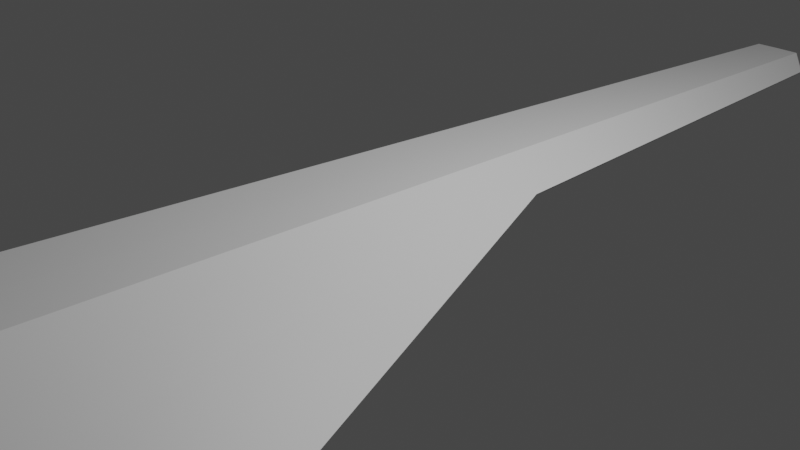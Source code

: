 # Source: ark_nova9.blend  (saved by Blender 2.80.41; exported with 4.5.12 LTS)
import bpy
from mathutils import Matrix  # noqa: F401  (used for matrix-valued properties, if any)

bpy.ops.wm.read_factory_settings(use_empty=True)
scene = bpy.context.scene
scene.name = 'Scene'

# ---- collections
col_collection = bpy.data.collections.new('Collection'); scene.collection.children.link(col_collection)

# ---- materials (node trees are filled in below, after node groups)
mat_material = bpy.data.materials.new('Material')
mat_material.alpha_threshold = 0.0
mat_material.use_transparent_shadow = False
mat_material.roughness = 0.5
mat_material.line_color = (0.0, 0.0, 0.0, 1.0)

# ---- material node trees
mat_material.use_nodes = True; mat_material.node_tree.nodes.clear()
_N = mat_material.node_tree.nodes; _L = mat_material.node_tree.links
n0 = _N.new('ShaderNodeOutputMaterial'); n0.name = 'Material Output'; n0.location = (300, 300)
n1 = _N.new('ShaderNodeBsdfPrincipled'); n1.name = 'Principled BSDF'; n1.location = (10, 300)
n1.distribution = 'GGX'
n1.subsurface_method = 'BURLEY'
n1.inputs[3].default_value = 1.45
_L.new(n1.outputs[0], n0.inputs[0])
n0.is_active_output = True

# ---- world
world_world = bpy.data.worlds.new('World'); scene.world = world_world
world_world.color = (0.05088, 0.05088, 0.05088)
world_world.use_sun_shadow = False
world_world.sun_shadow_jitter_overblur = 0.0

# ---- cameras
cam_camera = bpy.data.cameras.new('Camera')
cam_camera.clip_end = 100.0
cam_camera.ortho_scale = 7.314
cam_camera.dof.focus_distance = 0.0
cam_camera.dof.aperture_fstop = 128.0

# ---- lights
light_light = bpy.data.lights.new('Light', 'POINT')
light_light.transmission_factor = 0.0
light_light.cutoff_distance = 30.0
light_light.energy = 1000.0
light_light.shadow_buffer_clip_start = 1.001
light_light.shadow_soft_size = 0.1
light_light.shadow_maximum_resolution = 0.006
light_light.use_absolute_resolution = True

# ---- meshes
me_cube_001 = bpy.data.meshes.new('Cube.001')
me_cube_001.from_pydata([(0.9068, -1.018, 0.2347), (1.464, 4.932, 0.3), (0.5404, -6.998, 0.05264), (0.2853, -7.302, 0.1857), (2.381e-06, -7.307, 0.1862), (0.6126, 5.313, 0.838), (-1.732e-06, 5.317, 0.8375), (2.342, 3.525, -0.3081), (2.106, 4.362, -0.1142), (0.4573, -0.671, 0.5286), (2.177e-07, -0.6681, 0.5287)], [], [(1, 8, 7, 0), (9, 10, 6, 5), (9, 0, 2, 3), (1, 0, 9, 5), (4, 10, 9, 3)])
_uv = me_cube_001.uv_layers.new(name='UVMap')
_uv.uv.foreach_set('vector', [0.5631, 0.2488, 0.6033, 0.2419, 0.6214, 0.2264, 0.5197, 0.1039, 0.0, 0.0, 0.0, 0.0, 0.0, 0.0, 0.0, 0.0, 0.0, 0.0, 0.5197, 0.1039, 0.0, 0.0, 0.0, 0.0, 0.5631, 0.2488, 0.5197, 0.1039, 0.0, 0.0, 0.0, 0.0, 0.0, 0.0, 0.0, 0.0, 0.0, 0.0, 0.0, 0.0])
me_cube_001.materials.append(mat_material)
me_cube_001.use_remesh_preserve_volume = False
me_cube_001.use_remesh_preserve_attributes = False
me_cube_001.use_mirror_vertex_groups = False
me_cube_001.update()
me_cube_003 = bpy.data.meshes.new('Cube.003')
me_cube_003.from_pydata([(1.16, 5.091, 0.4922), (0.4533, -7.047, 0.09066), (0.2844, -7.217, 0.1863), (0.0005421, -7.219, 0.1845), (0.3007, -6.853, -0.00997), (0.3931, 5.249, -0.009341), (0.08549, -6.854, -0.01009), (-0.001569, -7.13, 0.1379), (0.07908, -1.509, -0.01042), (0.07313, -7.093, 0.1182), (0.05127, -7.129, 0.1379), (4.917e-07, -1.509, -0.01042), (-1.71e-06, 5.249, -0.01042)], [], [(2, 1, 4), (0, 5, 4, 1), (4, 5, 8, 6), (2, 4, 6, 9, 10, 7, 3), (12, 11, 8, 5)])
_uv = me_cube_003.uv_layers.new(name='UVMap')
_uv.uv.foreach_set('vector', [0.0, 0.0, 1.419e-05, 6.269e-06, 0.0, 0.0, 0.1113, 0.0492, 0.05438, 0.02403, 0.0, 0.0, 1.419e-05, 6.269e-06, 0.0, 0.0, 0.05438, 0.02403, 0.0, 0.0, 0.0, 0.0, 0.0, 0.0, 0.0, 0.0, 0.0, 0.0, 0.0, 0.0, 0.0, 0.0, 0.0, 0.0, 0.0, 0.0, 0.0, 0.0, 0.0, 0.0, 0.0, 0.0, 0.05438, 0.02403])
me_cube_003.materials.append(mat_material)
me_cube_003.use_remesh_preserve_volume = False
me_cube_003.use_remesh_preserve_attributes = False
me_cube_003.use_mirror_vertex_groups = False
me_cube_003.update()
me_cube = bpy.data.meshes.new('Cube')
me_cube.from_pydata([(0.2856, -7.187, 0.1818), (-1.653e-06, 5.073, 0.813), (0.5919, 5.072, 0.7731), (-1.659e-06, 5.091, 0.0), (5.029e-07, -1.543, 0.1471), (4.907e-07, -1.506, 0.0), (0.07908, -1.509, 0.0), (0.05124, -7.124, 0.1471), (0.07209, -1.555, 0.1273), (0.05124, -1.543, 0.1471), (2.343e-06, -7.192, 0.1823), (0.2984, -6.851, 0.0), (0.3828, 5.09, 0.04633), (0.08548, -6.851, 0.0), (-0.001594, -7.125, 0.1471), (0.07311, -7.088, 0.1274), (0.445, -1.041, 0.4996), (3.422e-07, -1.05, 0.4992), (3.56e-07, -1.093, 0.0), (0.3406, -1.083, 0.0), (0.6971, 5.071, 0.7102), (0.5725, -0.9275, 0.1508), (0.7233, 5.075, 0.2692), (0.5349, -0.9735, 0.4501), (0.603, 5.071, 0.8135), (0.7361, 5.07, 0.7339), (-1.653e-06, 5.074, 0.7726), (-1.659e-06, 5.09, 0.041), (0.3951, 5.09, 0.006139), (0.765, 5.074, 0.2482), (-0.001274, 4.99, 0.7711), (-0.001274, 5.007, 0.03943), (0.5906, 4.988, 0.7715), (0.3815, 5.006, 0.04476), (0.6958, 4.988, 0.7087), (0.722, 4.992, 0.2676), (1.059, 4.937, 0.5321), (1.061, 4.939, 0.4425), (0.7307, -0.821, 0.2536), (0.7287, -0.8282, 0.3432), (0.4182, -7.002, 0.07844), (0.4141, -7.065, 0.1127), (0.7452, -1.29, 0.3022), (0.7454, -1.299, 0.2654)], [], [(10, 0, 16, 17), (13, 15, 8, 6), (7, 9, 8, 15), (7, 14, 4, 9), (5, 6, 9, 4), (9, 6, 8), (16, 42, 43, 19), (19, 18, 3, 28), (11, 13, 6, 19), (0, 10, 14, 7, 15, 13, 11), (0, 11, 40, 41), (5, 18, 19, 6), (24, 1, 17, 16), (21, 23, 16, 19), (25, 24, 16, 23), (29, 21, 19, 28), (16, 0, 41, 42), (12, 27, 31, 33), (36, 25, 23, 39), (37, 38, 21, 29), (38, 39, 23, 21), (2, 26, 1, 24), (20, 2, 24, 25), (27, 12, 28, 3), (12, 22, 29, 28), (22, 20, 25, 29), (35, 33, 32, 34), (30, 32, 33, 31), (26, 2, 32, 30), (22, 12, 33, 35), (2, 20, 34, 32), (20, 22, 35, 34), (36, 39, 38, 37), (36, 37, 29, 25), (42, 41, 40, 43), (19, 43, 40, 11)])
_uv = me_cube.uv_layers.new(name='UVMap')
_uv.uv.foreach_set('vector', [0.0, 0.0, 0.0, 0.0, -3.322e-05, -1.468e-05, 0.0, 0.0, 0.0, 0.0, 0.0, 0.0, 0.0, 0.0, 0.0, 0.0, 0.0, 0.0, 0.0, 0.0, 0.0, 0.0, 0.0, 0.0, 0.0, 0.0, 0.0, 0.0, 0.0, 0.0, 0.0, 0.0, -0.0001372, -6.062e-05, 0.0, 0.0, 0.0, 0.0, 0.0, 0.0, 0.0, 0.0, 0.0, 0.0, 0.0, 0.0, -3.322e-05, -1.468e-05, 0.1199, 0.05299, 0.1235, 0.05456, 0.01271, 0.005617, 0.01271, 0.005617, -8.632e-05, -3.814e-05, 0.0005298, 0.0002341, 0.001609, 0.0007108, 0.0, 0.0, 0.0, 0.0, 0.0, 0.0, 0.01271, 0.005617, 0.0, 0.0, 0.0, 0.0, 0.0, 0.0, 0.0, 0.0, 0.0, 0.0, 0.0, 0.0, 0.0, 0.0, 0.0, 0.0, 0.0, 0.0, 0.0, 0.0, 0.0, 0.0, -0.0001372, -6.062e-05, -8.632e-05, -3.814e-05, 0.01271, 0.005617, 0.0, 0.0, -0.0003373, -0.000149, 8.675e-07, 3.833e-07, 0.0, 0.0, -3.322e-05, -1.468e-05, 0.07198, 0.0318, 0.03279, 0.01449, -3.322e-05, -1.468e-05, 0.01271, 0.005617, 0.01662, 0.007344, -0.0003373, -0.000149, -3.322e-05, -1.468e-05, 0.03279, 0.01449, 0.03455, 0.01527, 0.07198, 0.0318, 0.01271, 0.005617, 0.001609, 0.0007108, -3.322e-05, -1.468e-05, 0.0, 0.0, 0.0, 0.0, 0.1199, 0.05299, -0.0009596, -0.000424, 0.0005917, 0.0002615, 0.0005917, 0.0002615, -0.0009596, -0.000424, 0.05835, 0.02578, 0.01662, 0.007344, 0.03279, 0.01449, 0.1036, 0.04578, 0.06127, 0.02707, 0.1124, 0.04967, 0.07198, 0.0318, 0.03455, 0.01527, 0.1124, 0.04967, 0.1036, 0.04578, 0.03279, 0.01449, 0.07198, 0.0318, -0.0003194, -0.0001411, 2.113e-05, 9.338e-06, 8.675e-07, 3.833e-07, -0.0003373, -0.000149, 0.01308, 0.00578, -0.0003194, -0.0001411, -0.0003373, -0.000149, 0.01662, 0.007344, 0.0005917, 0.0002615, -0.0009596, -0.000424, 0.001609, 0.0007108, 0.0005298, 0.0002341, -0.0009596, -0.000424, 0.02937, 0.01298, 0.03455, 0.01527, 0.001609, 0.0007108, 0.02937, 0.01298, 0.01308, 0.00578, 0.01662, 0.007344, 0.03455, 0.01527, 0.02937, 0.01298, -0.0009596, -0.000424, -0.0003194, -0.0001411, 0.01308, 0.00578, 2.113e-05, 9.338e-06, -0.0003194, -0.0001411, -0.0009596, -0.000424, 0.0005917, 0.0002615, 2.113e-05, 9.338e-06, -0.0003194, -0.0001411, -0.0003194, -0.0001411, 2.113e-05, 9.338e-06, 0.02937, 0.01298, -0.0009596, -0.000424, -0.0009596, -0.000424, 0.02937, 0.01298, -0.0003194, -0.0001411, 0.01308, 0.00578, 0.01308, 0.00578, -0.0003194, -0.0001411, 0.01308, 0.00578, 0.02937, 0.01298, 0.02937, 0.01298, 0.01308, 0.00578, 0.05835, 0.02578, 0.1036, 0.04578, 0.1124, 0.04967, 0.06127, 0.02707, 0.05835, 0.02578, 0.06127, 0.02707, 0.03455, 0.01527, 0.01662, 0.007344, 0.1199, 0.05299, 0.0, 0.0, 0.0, 0.0, 0.1235, 0.05456, 0.01271, 0.005617, 0.1235, 0.05456, 0.0, 0.0, 0.0, 0.0])
me_cube.materials.append(mat_material)
me_cube.use_remesh_preserve_volume = False
me_cube.use_remesh_preserve_attributes = False
me_cube.use_mirror_vertex_groups = False
me_cube.update()
me_cube_004 = bpy.data.meshes.new('Cube.004')
me_cube_004.from_pydata([(0.08549, -6.854, -0.01009), (0.07908, -1.509, -0.01042), (4.917e-07, -1.509, -0.01042), (2.233e-06, -6.854, -0.01009)], [], [(0, 1, 2, 3)])
_uv = me_cube_004.uv_layers.new(name='UVMap')
_uv.uv.foreach_set('vector', [0.0, 0.0, 0.0, 0.0, 0.0, 0.0, 0.0, 0.0])
me_cube_004.materials.append(mat_material)
me_cube_004.use_remesh_preserve_volume = False
me_cube_004.use_remesh_preserve_attributes = False
me_cube_004.use_mirror_vertex_groups = False
me_cube_004.update()

# ---- objects
ob_light = bpy.data.objects.new('Light', light_light)
ob_camera = bpy.data.objects.new('Camera', cam_camera)
ob_armor_top = bpy.data.objects.new('Armor Top', me_cube_001)
ob_armor_bottom = bpy.data.objects.new('Armor Bottom', me_cube_003)
ob_hull = bpy.data.objects.new('Hull', me_cube)
ob_projector_hatch = bpy.data.objects.new('Projector Hatch', me_cube_004)

# ---- transforms, parenting, visibility, modifiers, constraints
ob_light.location = (-4.076, -1.005, 5.801)
ob_light.rotation_euler = (0.6503, 0.05522, 5.008)
ob_light.lock_rotations_4d = False
ob_light.empty_display_type = 'ARROWS'
ob_light.color = (0.0, 0.0, 0.0, 0.0)
ob_light.lineart.crease_threshold = 0.0
ob_camera.location = (-7.359, 6.926, 4.958)
ob_camera.rotation_euler = (1.109, -0.0, 3.957)
ob_camera.lock_rotations_4d = False
ob_camera.empty_display_type = 'ARROWS'
ob_camera.color = (0.0, 0.0, 0.0, 0.0)
ob_camera.display_type = 'WIRE'
ob_camera.lineart.crease_threshold = 0.0
ob_armor_top.location = (0.0, 0.0, 0.0)
ob_armor_top.lock_rotations_4d = False
ob_armor_top.empty_display_type = 'ARROWS'
ob_armor_top.lineart.crease_threshold = 0.0
_m = ob_armor_top.modifiers.new('Mirror', 'MIRROR')
_m.merge_threshold = 0.238
_m = ob_armor_top.modifiers.new('Solidify', 'SOLIDIFY')
_m.thickness = 0.03
_m.nonmanifold_thickness_mode = 'FIXED'
_m.nonmanifold_merge_threshold = 0.0003
ob_armor_bottom.location = (0.0, 0.0, 0.0)
ob_armor_bottom.lock_rotations_4d = False
ob_armor_bottom.empty_display_type = 'ARROWS'
ob_armor_bottom.lineart.crease_threshold = 0.0
_m = ob_armor_bottom.modifiers.new('Mirror', 'MIRROR')
_m.merge_threshold = 0.028
_m = ob_armor_bottom.modifiers.new('Solidify', 'SOLIDIFY')
_m.thickness = 0.025
_m.nonmanifold_thickness_mode = 'FIXED'
_m.nonmanifold_merge_threshold = 0.0003
ob_hull.location = (0.0, 0.0, 0.0)
ob_hull.lock_rotations_4d = False
ob_hull.empty_display_type = 'ARROWS'
ob_hull.lineart.crease_threshold = 0.0
_m = ob_hull.modifiers.new('Mirror', 'MIRROR')
_m.merge_threshold = 0.028
ob_projector_hatch.location = (0.0, 0.0, 0.0)
ob_projector_hatch.lock_rotations_4d = False
ob_projector_hatch.empty_display_type = 'ARROWS'
ob_projector_hatch.lineart.crease_threshold = 0.0
_m = ob_projector_hatch.modifiers.new('Solidify', 'SOLIDIFY')
_m.thickness = 0.02
_m.nonmanifold_thickness_mode = 'FIXED'
_m.nonmanifold_merge_threshold = 0.0003
_m = ob_projector_hatch.modifiers.new('Mirror', 'MIRROR')
_m.use_mirror_merge = False
_m.merge_threshold = 0.028

# ---- collection membership
col_collection.objects.link(ob_light)
col_collection.objects.link(ob_camera)
col_collection.objects.link(ob_armor_top)
col_collection.objects.link(ob_armor_bottom)
col_collection.objects.link(ob_hull)
col_collection.objects.link(ob_projector_hatch)

# ---- scene / render settings (as saved in the file)
scene.camera = ob_camera
scene.frame_start = 1; scene.frame_end = 250; scene.frame_set(0)
scene.render.engine = 'BLENDER_EEVEE_NEXT'
scene.render.motion_blur_shutter = 1.0
scene.cycles.use_denoising = False
scene.cycles.samples = 128
scene.cycles.sampling_pattern = 'TABULATED_SOBOL'
scene.cycles.use_adaptive_sampling = False
scene.cycles.use_light_tree = False
scene.view_settings.view_transform = 'Filmic'
bpy.context.view_layer.update()
